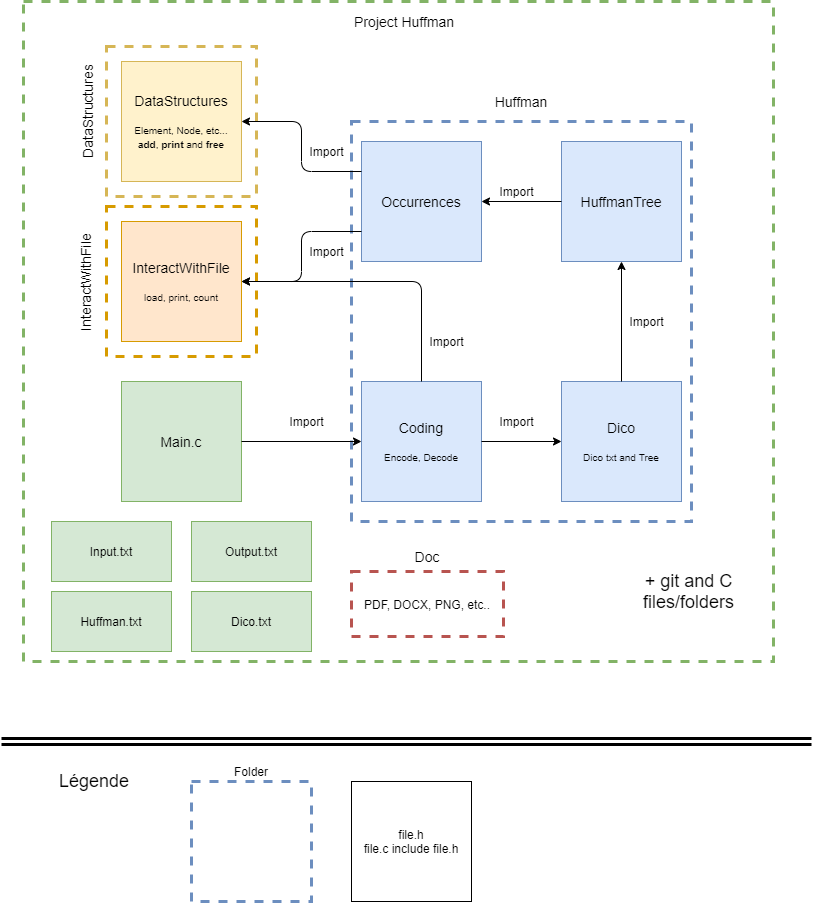

The diagram above was exported from draw.io. Its source (the exported page's mxGraphModel, read from the mxfile embedded in the PNG):
<mxGraphModel dx="1422" dy="724" grid="1" gridSize="10" guides="1" tooltips="1" connect="1" arrows="1" fold="1" page="1" pageScale="1" pageWidth="826" pageHeight="1169" background="#ffffff" math="0" shadow="0">
  <root>
    <mxCell id="0" />
    <mxCell id="1" parent="0" />
    <mxCell id="aouKW-U3smo-YGD6IcrN-150" value="" style="rounded=0;whiteSpace=wrap;html=1;strokeColor=#82b366;strokeWidth=3;fillColor=none;dashed=1;" vertex="1" parent="1">
      <mxGeometry x="30" y="20" width="750" height="660" as="geometry" />
    </mxCell>
    <mxCell id="aouKW-U3smo-YGD6IcrN-163" value="PDF, DOCX, PNG, etc.." style="rounded=0;whiteSpace=wrap;html=1;dashed=1;strokeWidth=3;strokeColor=#b85450;fillColor=none;" vertex="1" parent="1">
      <mxGeometry x="358" y="590" width="152" height="65" as="geometry" />
    </mxCell>
    <mxCell id="aouKW-U3smo-YGD6IcrN-156" value="" style="rounded=0;whiteSpace=wrap;html=1;dashed=1;strokeWidth=3;strokeColor=#d79b00;fillColor=none;" vertex="1" parent="1">
      <mxGeometry x="113" y="225" width="150" height="150" as="geometry" />
    </mxCell>
    <mxCell id="aouKW-U3smo-YGD6IcrN-157" value="" style="rounded=0;whiteSpace=wrap;html=1;dashed=1;strokeWidth=3;strokeColor=#d6b656;fillColor=none;" vertex="1" parent="1">
      <mxGeometry x="113" y="65" width="150" height="150" as="geometry" />
    </mxCell>
    <mxCell id="aouKW-U3smo-YGD6IcrN-143" value="" style="rounded=0;whiteSpace=wrap;html=1;dashed=1;strokeWidth=3;fillColor=none;strokeColor=#6C8EBF;" vertex="1" parent="1">
      <mxGeometry x="358" y="140" width="340" height="400" as="geometry" />
    </mxCell>
    <mxCell id="aouKW-U3smo-YGD6IcrN-114" value="&lt;font style=&quot;font-size: 14px&quot;&gt;DataStructures&lt;/font&gt;&lt;br&gt;&lt;br&gt;&lt;font style=&quot;font-size: 10px&quot;&gt;Element, Node, etc...&lt;br&gt;&lt;b&gt;add&lt;/b&gt;, &lt;b&gt;print&lt;/b&gt; and &lt;b&gt;free&lt;/b&gt;&lt;br&gt;&lt;/font&gt;" style="whiteSpace=wrap;html=1;aspect=fixed;fillColor=#fff2cc;strokeColor=#d6b656;" vertex="1" parent="1">
      <mxGeometry x="128" y="80" width="120" height="120" as="geometry" />
    </mxCell>
    <mxCell id="aouKW-U3smo-YGD6IcrN-115" value="&lt;font&gt;&lt;span style=&quot;font-size: 14px&quot;&gt;InteractWithFile&lt;/span&gt;&lt;br&gt;&lt;br&gt;&lt;font style=&quot;font-size: 10px&quot;&gt;load, print, count&lt;/font&gt;&lt;br&gt;&lt;/font&gt;" style="whiteSpace=wrap;html=1;aspect=fixed;fillColor=#ffe6cc;strokeColor=#d79b00;" vertex="1" parent="1">
      <mxGeometry x="128" y="240" width="120" height="120" as="geometry" />
    </mxCell>
    <mxCell id="aouKW-U3smo-YGD6IcrN-116" value="&lt;font&gt;&lt;span style=&quot;font-size: 14px&quot;&gt;Dico&lt;/span&gt;&lt;br&gt;&lt;br&gt;&lt;font style=&quot;font-size: 10px&quot;&gt;Dico txt and Tree&lt;/font&gt;&lt;br&gt;&lt;/font&gt;" style="whiteSpace=wrap;html=1;aspect=fixed;fillColor=#dae8fc;strokeColor=#6c8ebf;" vertex="1" parent="1">
      <mxGeometry x="568" y="400" width="120" height="120" as="geometry" />
    </mxCell>
    <mxCell id="aouKW-U3smo-YGD6IcrN-118" value="Import" style="text;html=1;align=center;verticalAlign=middle;resizable=0;points=[];autosize=1;" vertex="1" parent="1">
      <mxGeometry x="308" y="160" width="50" height="20" as="geometry" />
    </mxCell>
    <mxCell id="aouKW-U3smo-YGD6IcrN-119" value="&lt;font style=&quot;font-size: 14px&quot;&gt;Occurrences&lt;/font&gt;" style="whiteSpace=wrap;html=1;aspect=fixed;fillColor=#dae8fc;strokeColor=#6c8ebf;" vertex="1" parent="1">
      <mxGeometry x="368" y="160" width="120" height="120" as="geometry" />
    </mxCell>
    <mxCell id="aouKW-U3smo-YGD6IcrN-122" value="&lt;font style=&quot;font-size: 14px&quot;&gt;HuffmanTree&lt;/font&gt;" style="whiteSpace=wrap;html=1;aspect=fixed;fillColor=#dae8fc;strokeColor=#6c8ebf;" vertex="1" parent="1">
      <mxGeometry x="568" y="160" width="120" height="120" as="geometry" />
    </mxCell>
    <mxCell id="aouKW-U3smo-YGD6IcrN-126" value="Import" style="text;html=1;align=center;verticalAlign=middle;resizable=0;points=[];autosize=1;" vertex="1" parent="1">
      <mxGeometry x="308" y="260" width="50" height="20" as="geometry" />
    </mxCell>
    <mxCell id="aouKW-U3smo-YGD6IcrN-129" value="Import" style="text;html=1;align=center;verticalAlign=middle;resizable=0;points=[];autosize=1;" vertex="1" parent="1">
      <mxGeometry x="498" y="200" width="50" height="20" as="geometry" />
    </mxCell>
    <mxCell id="aouKW-U3smo-YGD6IcrN-130" value="" style="endArrow=classic;html=1;exitX=0.5;exitY=0;exitDx=0;exitDy=0;entryX=0.5;entryY=1;entryDx=0;entryDy=0;" edge="1" parent="1" source="aouKW-U3smo-YGD6IcrN-116" target="aouKW-U3smo-YGD6IcrN-122">
      <mxGeometry width="50" height="50" relative="1" as="geometry">
        <mxPoint x="798" y="610" as="sourcePoint" />
        <mxPoint x="748" y="600" as="targetPoint" />
      </mxGeometry>
    </mxCell>
    <mxCell id="aouKW-U3smo-YGD6IcrN-131" value="Import" style="text;html=1;align=center;verticalAlign=middle;resizable=0;points=[];autosize=1;" vertex="1" parent="1">
      <mxGeometry x="628" y="330" width="50" height="20" as="geometry" />
    </mxCell>
    <mxCell id="aouKW-U3smo-YGD6IcrN-132" value="&lt;font&gt;&lt;span style=&quot;font-size: 14px&quot;&gt;Coding&lt;/span&gt;&lt;br&gt;&lt;font style=&quot;font-size: 10px&quot;&gt;&lt;br&gt;Encode, Decode&lt;/font&gt;&lt;br&gt;&lt;/font&gt;" style="whiteSpace=wrap;html=1;aspect=fixed;fillColor=#dae8fc;strokeColor=#6c8ebf;" vertex="1" parent="1">
      <mxGeometry x="368" y="400" width="120" height="120" as="geometry" />
    </mxCell>
    <mxCell id="aouKW-U3smo-YGD6IcrN-133" value="" style="endArrow=classic;html=1;entryX=0;entryY=0.5;entryDx=0;entryDy=0;exitX=1;exitY=0.5;exitDx=0;exitDy=0;" edge="1" parent="1" source="aouKW-U3smo-YGD6IcrN-132" target="aouKW-U3smo-YGD6IcrN-116">
      <mxGeometry width="50" height="50" relative="1" as="geometry">
        <mxPoint x="488" y="480" as="sourcePoint" />
        <mxPoint x="538" y="430" as="targetPoint" />
      </mxGeometry>
    </mxCell>
    <mxCell id="aouKW-U3smo-YGD6IcrN-134" value="Import" style="text;html=1;align=center;verticalAlign=middle;resizable=0;points=[];autosize=1;" vertex="1" parent="1">
      <mxGeometry x="498" y="430" width="50" height="20" as="geometry" />
    </mxCell>
    <mxCell id="aouKW-U3smo-YGD6IcrN-136" value="&lt;font style=&quot;font-size: 14px&quot;&gt;Main.c&lt;/font&gt;" style="whiteSpace=wrap;html=1;aspect=fixed;fillColor=#d5e8d4;strokeColor=#82b366;" vertex="1" parent="1">
      <mxGeometry x="128" y="400" width="120" height="120" as="geometry" />
    </mxCell>
    <mxCell id="aouKW-U3smo-YGD6IcrN-137" value="" style="endArrow=classic;html=1;entryX=0;entryY=0.5;entryDx=0;entryDy=0;exitX=1;exitY=0.5;exitDx=0;exitDy=0;" edge="1" parent="1" source="aouKW-U3smo-YGD6IcrN-136" target="aouKW-U3smo-YGD6IcrN-132">
      <mxGeometry width="50" height="50" relative="1" as="geometry">
        <mxPoint x="488" y="480" as="sourcePoint" />
        <mxPoint x="538" y="430" as="targetPoint" />
      </mxGeometry>
    </mxCell>
    <mxCell id="aouKW-U3smo-YGD6IcrN-139" value="Import" style="text;html=1;align=center;verticalAlign=middle;resizable=0;points=[];autosize=1;" vertex="1" parent="1">
      <mxGeometry x="288" y="430" width="50" height="20" as="geometry" />
    </mxCell>
    <mxCell id="aouKW-U3smo-YGD6IcrN-140" value="" style="endArrow=classic;html=1;entryX=1;entryY=0.5;entryDx=0;entryDy=0;exitX=0;exitY=0.75;exitDx=0;exitDy=0;" edge="1" parent="1" source="aouKW-U3smo-YGD6IcrN-119" target="aouKW-U3smo-YGD6IcrN-115">
      <mxGeometry width="50" height="50" relative="1" as="geometry">
        <mxPoint x="488" y="480" as="sourcePoint" />
        <mxPoint x="538" y="430" as="targetPoint" />
        <Array as="points">
          <mxPoint x="308" y="250" />
          <mxPoint x="308" y="300" />
        </Array>
      </mxGeometry>
    </mxCell>
    <mxCell id="aouKW-U3smo-YGD6IcrN-141" value="" style="endArrow=classic;html=1;entryX=1;entryY=0.5;entryDx=0;entryDy=0;exitX=0;exitY=0.25;exitDx=0;exitDy=0;" edge="1" parent="1" source="aouKW-U3smo-YGD6IcrN-119" target="aouKW-U3smo-YGD6IcrN-114">
      <mxGeometry width="50" height="50" relative="1" as="geometry">
        <mxPoint x="488" y="480" as="sourcePoint" />
        <mxPoint x="538" y="430" as="targetPoint" />
        <Array as="points">
          <mxPoint x="308" y="190" />
          <mxPoint x="308" y="140" />
        </Array>
      </mxGeometry>
    </mxCell>
    <mxCell id="aouKW-U3smo-YGD6IcrN-142" value="" style="endArrow=classic;html=1;entryX=1;entryY=0.5;entryDx=0;entryDy=0;exitX=0;exitY=0.5;exitDx=0;exitDy=0;" edge="1" parent="1" source="aouKW-U3smo-YGD6IcrN-122" target="aouKW-U3smo-YGD6IcrN-119">
      <mxGeometry width="50" height="50" relative="1" as="geometry">
        <mxPoint x="488" y="480" as="sourcePoint" />
        <mxPoint x="538" y="430" as="targetPoint" />
      </mxGeometry>
    </mxCell>
    <mxCell id="aouKW-U3smo-YGD6IcrN-144" value="" style="endArrow=classic;html=1;entryX=1;entryY=0.5;entryDx=0;entryDy=0;exitX=0.5;exitY=0;exitDx=0;exitDy=0;" edge="1" parent="1" source="aouKW-U3smo-YGD6IcrN-132" target="aouKW-U3smo-YGD6IcrN-115">
      <mxGeometry width="50" height="50" relative="1" as="geometry">
        <mxPoint x="328" y="360" as="sourcePoint" />
        <mxPoint x="538" y="310" as="targetPoint" />
        <Array as="points">
          <mxPoint x="428" y="300" />
        </Array>
      </mxGeometry>
    </mxCell>
    <mxCell id="aouKW-U3smo-YGD6IcrN-145" value="Import" style="text;html=1;align=center;verticalAlign=middle;resizable=0;points=[];autosize=1;" vertex="1" parent="1">
      <mxGeometry x="428" y="350" width="50" height="20" as="geometry" />
    </mxCell>
    <mxCell id="aouKW-U3smo-YGD6IcrN-146" value="Input.txt" style="rounded=0;whiteSpace=wrap;html=1;strokeColor=#82b366;strokeWidth=1;fillColor=#d5e8d4;" vertex="1" parent="1">
      <mxGeometry x="58" y="540" width="120" height="60" as="geometry" />
    </mxCell>
    <mxCell id="aouKW-U3smo-YGD6IcrN-147" value="Output.txt" style="rounded=0;whiteSpace=wrap;html=1;strokeColor=#82b366;strokeWidth=1;fillColor=#d5e8d4;" vertex="1" parent="1">
      <mxGeometry x="198" y="540" width="120" height="60" as="geometry" />
    </mxCell>
    <mxCell id="aouKW-U3smo-YGD6IcrN-148" value="Huffman.txt" style="rounded=0;whiteSpace=wrap;html=1;strokeColor=#82b366;strokeWidth=1;fillColor=#d5e8d4;" vertex="1" parent="1">
      <mxGeometry x="58" y="610" width="120" height="60" as="geometry" />
    </mxCell>
    <mxCell id="aouKW-U3smo-YGD6IcrN-149" value="Dico.txt" style="rounded=0;whiteSpace=wrap;html=1;strokeColor=#82b366;strokeWidth=1;fillColor=#d5e8d4;" vertex="1" parent="1">
      <mxGeometry x="198" y="610" width="120" height="60" as="geometry" />
    </mxCell>
    <mxCell id="aouKW-U3smo-YGD6IcrN-151" value="file.h&lt;br&gt;file.c include file.h" style="whiteSpace=wrap;html=1;aspect=fixed;strokeWidth=1;" vertex="1" parent="1">
      <mxGeometry x="358" y="800" width="120" height="120" as="geometry" />
    </mxCell>
    <mxCell id="aouKW-U3smo-YGD6IcrN-152" value="" style="rounded=0;whiteSpace=wrap;html=1;dashed=1;strokeWidth=3;fillColor=none;strokeColor=#6C8EBF;" vertex="1" parent="1">
      <mxGeometry x="198" y="800" width="120" height="120" as="geometry" />
    </mxCell>
    <mxCell id="aouKW-U3smo-YGD6IcrN-153" value="" style="shape=link;html=1;strokeWidth=3;" edge="1" parent="1">
      <mxGeometry width="100" relative="1" as="geometry">
        <mxPoint x="8" y="760" as="sourcePoint" />
        <mxPoint x="818" y="760" as="targetPoint" />
      </mxGeometry>
    </mxCell>
    <mxCell id="aouKW-U3smo-YGD6IcrN-154" value="Folder" style="text;html=1;strokeColor=none;fillColor=none;align=center;verticalAlign=middle;whiteSpace=wrap;rounded=0;" vertex="1" parent="1">
      <mxGeometry x="238" y="780" width="40" height="20" as="geometry" />
    </mxCell>
    <mxCell id="aouKW-U3smo-YGD6IcrN-155" value="&lt;font style=&quot;font-size: 18px&quot;&gt;Légende&lt;/font&gt;" style="text;html=1;strokeColor=none;fillColor=none;align=center;verticalAlign=middle;whiteSpace=wrap;rounded=0;" vertex="1" parent="1">
      <mxGeometry x="41" y="780" width="120" height="40" as="geometry" />
    </mxCell>
    <mxCell id="aouKW-U3smo-YGD6IcrN-158" value="&lt;span style=&quot;font-size: 14px&quot;&gt;DataStructures&lt;/span&gt;" style="text;html=1;strokeColor=none;fillColor=none;align=center;verticalAlign=middle;whiteSpace=wrap;rounded=0;rotation=-90;" vertex="1" parent="1">
      <mxGeometry x="58" y="120" width="72" height="20" as="geometry" />
    </mxCell>
    <mxCell id="aouKW-U3smo-YGD6IcrN-159" value="&lt;span style=&quot;font-size: 14px&quot;&gt;InteractWithFile&lt;br&gt;&lt;/span&gt;" style="text;html=1;strokeColor=none;fillColor=none;align=center;verticalAlign=middle;whiteSpace=wrap;rounded=0;rotation=-90;" vertex="1" parent="1">
      <mxGeometry x="41" y="291" width="102" height="20" as="geometry" />
    </mxCell>
    <mxCell id="aouKW-U3smo-YGD6IcrN-160" value="&lt;span style=&quot;font-size: 14px&quot;&gt;Project Huffman&amp;nbsp;&lt;br&gt;&lt;/span&gt;" style="text;html=1;strokeColor=none;fillColor=none;align=center;verticalAlign=middle;whiteSpace=wrap;rounded=0;rotation=0;" vertex="1" parent="1">
      <mxGeometry x="333" y="30" width="160" height="20" as="geometry" />
    </mxCell>
    <mxCell id="aouKW-U3smo-YGD6IcrN-161" value="&lt;span style=&quot;font-size: 14px&quot;&gt;Huffman&lt;br&gt;&lt;/span&gt;" style="text;html=1;strokeColor=none;fillColor=none;align=center;verticalAlign=middle;whiteSpace=wrap;rounded=0;rotation=0;" vertex="1" parent="1">
      <mxGeometry x="477" y="110" width="102" height="20" as="geometry" />
    </mxCell>
    <mxCell id="aouKW-U3smo-YGD6IcrN-162" value="&lt;font style=&quot;font-size: 18px&quot;&gt;+ git and C files/folders&lt;/font&gt;" style="text;html=1;strokeColor=none;fillColor=none;align=center;verticalAlign=middle;whiteSpace=wrap;rounded=0;" vertex="1" parent="1">
      <mxGeometry x="628" y="570" width="135" height="80" as="geometry" />
    </mxCell>
    <mxCell id="aouKW-U3smo-YGD6IcrN-164" value="&lt;span style=&quot;font-size: 14px&quot;&gt;Doc&lt;br&gt;&lt;/span&gt;" style="text;html=1;strokeColor=none;fillColor=none;align=center;verticalAlign=middle;whiteSpace=wrap;rounded=0;rotation=0;" vertex="1" parent="1">
      <mxGeometry x="383" y="565" width="102" height="20" as="geometry" />
    </mxCell>
  </root>
</mxGraphModel>